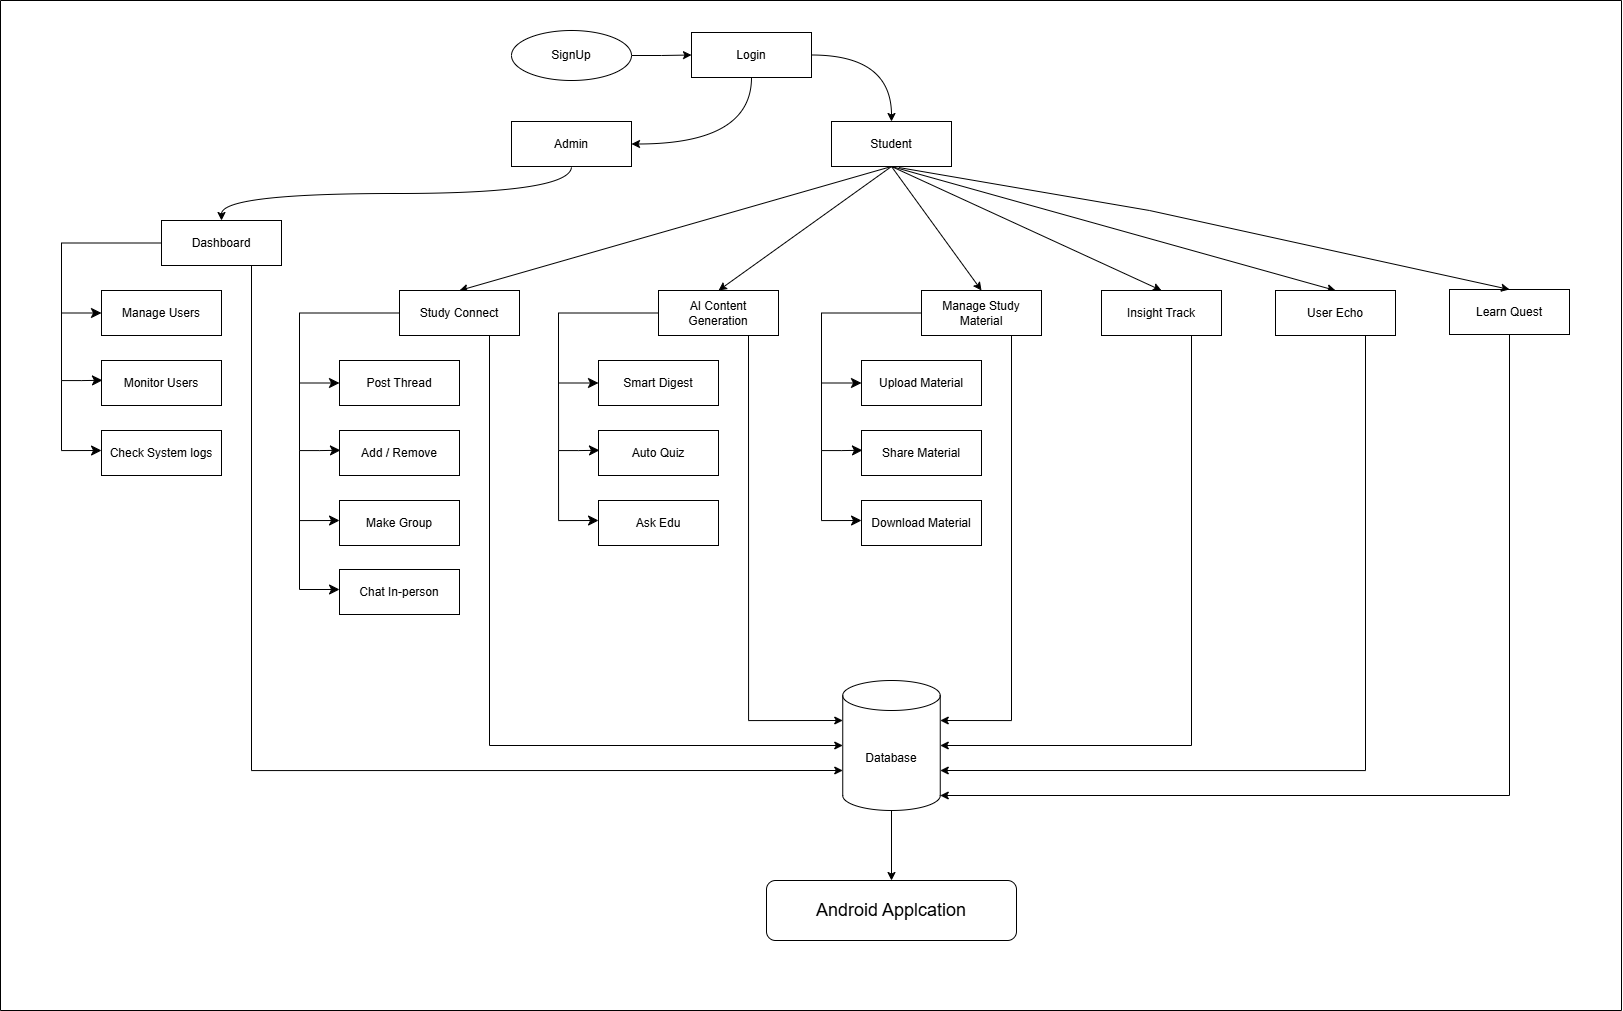

The diagram above was exported from draw.io. Its source (the exported page's mxGraphModel, read from the mxfile embedded in the PNG):
<mxGraphModel dx="2456" dy="865" grid="1" gridSize="10" guides="1" tooltips="1" connect="1" arrows="1" fold="1" page="1" pageScale="1" pageWidth="850" pageHeight="1100" math="0" shadow="0">
  <root>
    <mxCell id="0" />
    <mxCell id="1" parent="0" />
    <mxCell id="EcAc0h1CeIanCbi1olVM-11" style="edgeStyle=orthogonalEdgeStyle;curved=1;rounded=0;orthogonalLoop=1;jettySize=auto;html=1;exitX=1;exitY=0.5;exitDx=0;exitDy=0;entryX=0;entryY=0.5;entryDx=0;entryDy=0;" parent="1" source="EcAc0h1CeIanCbi1olVM-2" target="EcAc0h1CeIanCbi1olVM-3" edge="1">
      <mxGeometry relative="1" as="geometry" />
    </mxCell>
    <mxCell id="EcAc0h1CeIanCbi1olVM-2" value="SignUp" style="ellipse;whiteSpace=wrap;html=1;" parent="1" vertex="1">
      <mxGeometry x="470" y="90" width="120" height="50" as="geometry" />
    </mxCell>
    <mxCell id="EcAc0h1CeIanCbi1olVM-9" style="edgeStyle=orthogonalEdgeStyle;curved=1;rounded=0;orthogonalLoop=1;jettySize=auto;html=1;exitX=1;exitY=0.5;exitDx=0;exitDy=0;entryX=0.5;entryY=0;entryDx=0;entryDy=0;" parent="1" source="EcAc0h1CeIanCbi1olVM-3" target="EcAc0h1CeIanCbi1olVM-4" edge="1">
      <mxGeometry relative="1" as="geometry" />
    </mxCell>
    <mxCell id="EcAc0h1CeIanCbi1olVM-10" style="edgeStyle=orthogonalEdgeStyle;curved=1;rounded=0;orthogonalLoop=1;jettySize=auto;html=1;exitX=0.5;exitY=1;exitDx=0;exitDy=0;entryX=1;entryY=0.5;entryDx=0;entryDy=0;" parent="1" source="EcAc0h1CeIanCbi1olVM-3" target="EcAc0h1CeIanCbi1olVM-5" edge="1">
      <mxGeometry relative="1" as="geometry" />
    </mxCell>
    <mxCell id="EcAc0h1CeIanCbi1olVM-3" value="Login" style="rounded=0;whiteSpace=wrap;html=1;" parent="1" vertex="1">
      <mxGeometry x="650" y="92" width="120" height="45" as="geometry" />
    </mxCell>
    <mxCell id="EcAc0h1CeIanCbi1olVM-80" style="rounded=0;orthogonalLoop=1;jettySize=auto;html=1;exitX=0.5;exitY=1;exitDx=0;exitDy=0;entryX=0.5;entryY=0;entryDx=0;entryDy=0;" parent="1" source="EcAc0h1CeIanCbi1olVM-4" target="EcAc0h1CeIanCbi1olVM-45" edge="1">
      <mxGeometry relative="1" as="geometry" />
    </mxCell>
    <mxCell id="EcAc0h1CeIanCbi1olVM-81" style="rounded=0;orthogonalLoop=1;jettySize=auto;html=1;exitX=0.5;exitY=1;exitDx=0;exitDy=0;entryX=0.5;entryY=0;entryDx=0;entryDy=0;" parent="1" source="EcAc0h1CeIanCbi1olVM-4" target="EcAc0h1CeIanCbi1olVM-52" edge="1">
      <mxGeometry relative="1" as="geometry" />
    </mxCell>
    <mxCell id="EcAc0h1CeIanCbi1olVM-82" style="rounded=0;orthogonalLoop=1;jettySize=auto;html=1;exitX=0.5;exitY=1;exitDx=0;exitDy=0;entryX=0.5;entryY=0;entryDx=0;entryDy=0;" parent="1" source="EcAc0h1CeIanCbi1olVM-4" target="EcAc0h1CeIanCbi1olVM-59" edge="1">
      <mxGeometry relative="1" as="geometry" />
    </mxCell>
    <mxCell id="EcAc0h1CeIanCbi1olVM-83" style="rounded=0;orthogonalLoop=1;jettySize=auto;html=1;exitX=0.5;exitY=1;exitDx=0;exitDy=0;entryX=0.5;entryY=0;entryDx=0;entryDy=0;" parent="1" source="EcAc0h1CeIanCbi1olVM-4" target="EcAc0h1CeIanCbi1olVM-66" edge="1">
      <mxGeometry relative="1" as="geometry" />
    </mxCell>
    <mxCell id="EcAc0h1CeIanCbi1olVM-84" style="rounded=0;orthogonalLoop=1;jettySize=auto;html=1;exitX=0.5;exitY=1;exitDx=0;exitDy=0;entryX=0.5;entryY=0;entryDx=0;entryDy=0;" parent="1" source="EcAc0h1CeIanCbi1olVM-4" target="EcAc0h1CeIanCbi1olVM-73" edge="1">
      <mxGeometry relative="1" as="geometry" />
    </mxCell>
    <mxCell id="EcAc0h1CeIanCbi1olVM-4" value="Student" style="rounded=0;whiteSpace=wrap;html=1;" parent="1" vertex="1">
      <mxGeometry x="790" y="181" width="120" height="45" as="geometry" />
    </mxCell>
    <mxCell id="EcAc0h1CeIanCbi1olVM-13" style="edgeStyle=orthogonalEdgeStyle;curved=1;rounded=0;orthogonalLoop=1;jettySize=auto;html=1;exitX=0.5;exitY=1;exitDx=0;exitDy=0;entryX=0.5;entryY=0;entryDx=0;entryDy=0;" parent="1" source="EcAc0h1CeIanCbi1olVM-5" target="EcAc0h1CeIanCbi1olVM-12" edge="1">
      <mxGeometry relative="1" as="geometry" />
    </mxCell>
    <mxCell id="EcAc0h1CeIanCbi1olVM-5" value="Admin" style="rounded=0;whiteSpace=wrap;html=1;" parent="1" vertex="1">
      <mxGeometry x="470" y="181" width="120" height="45" as="geometry" />
    </mxCell>
    <mxCell id="EcAc0h1CeIanCbi1olVM-12" value="Dashboard" style="rounded=0;whiteSpace=wrap;html=1;" parent="1" vertex="1">
      <mxGeometry x="120" y="280" width="120" height="45" as="geometry" />
    </mxCell>
    <mxCell id="EcAc0h1CeIanCbi1olVM-14" value="Manage Users" style="rounded=0;whiteSpace=wrap;html=1;" parent="1" vertex="1">
      <mxGeometry x="60" y="350" width="120" height="45" as="geometry" />
    </mxCell>
    <mxCell id="EcAc0h1CeIanCbi1olVM-15" value="Monitor Users" style="rounded=0;whiteSpace=wrap;html=1;" parent="1" vertex="1">
      <mxGeometry x="60" y="420" width="120" height="45" as="geometry" />
    </mxCell>
    <mxCell id="EcAc0h1CeIanCbi1olVM-16" value="Check System logs" style="rounded=0;whiteSpace=wrap;html=1;" parent="1" vertex="1">
      <mxGeometry x="60" y="490" width="120" height="45" as="geometry" />
    </mxCell>
    <mxCell id="EcAc0h1CeIanCbi1olVM-21" value="" style="edgeStyle=elbowEdgeStyle;elbow=vertical;endArrow=classic;html=1;curved=0;rounded=0;endSize=8;startSize=8;entryX=0;entryY=0.5;entryDx=0;entryDy=0;exitX=0;exitY=0.5;exitDx=0;exitDy=0;" parent="1" source="EcAc0h1CeIanCbi1olVM-12" target="EcAc0h1CeIanCbi1olVM-14" edge="1">
      <mxGeometry width="50" height="50" relative="1" as="geometry">
        <mxPoint x="-20" y="390" as="sourcePoint" />
        <mxPoint x="30" y="340" as="targetPoint" />
        <Array as="points">
          <mxPoint x="20" y="330" />
        </Array>
      </mxGeometry>
    </mxCell>
    <mxCell id="EcAc0h1CeIanCbi1olVM-22" value="" style="edgeStyle=segmentEdgeStyle;endArrow=classic;html=1;curved=0;rounded=0;endSize=8;startSize=8;entryX=0.008;entryY=0.44;entryDx=0;entryDy=0;entryPerimeter=0;" parent="1" target="EcAc0h1CeIanCbi1olVM-15" edge="1">
      <mxGeometry width="50" height="50" relative="1" as="geometry">
        <mxPoint x="20" y="370" as="sourcePoint" />
        <mxPoint x="40" y="460" as="targetPoint" />
        <Array as="points">
          <mxPoint x="20" y="440" />
          <mxPoint x="40" y="440" />
        </Array>
      </mxGeometry>
    </mxCell>
    <mxCell id="EcAc0h1CeIanCbi1olVM-23" value="" style="edgeStyle=segmentEdgeStyle;endArrow=classic;html=1;curved=0;rounded=0;endSize=8;startSize=8;entryX=0.008;entryY=0.44;entryDx=0;entryDy=0;entryPerimeter=0;" parent="1" edge="1">
      <mxGeometry width="50" height="50" relative="1" as="geometry">
        <mxPoint x="20" y="440" as="sourcePoint" />
        <mxPoint x="60.040000000000006" y="510" as="targetPoint" />
        <Array as="points">
          <mxPoint x="20" y="510" />
        </Array>
      </mxGeometry>
    </mxCell>
    <mxCell id="EcAc0h1CeIanCbi1olVM-45" value="Study Connect" style="rounded=0;whiteSpace=wrap;html=1;" parent="1" vertex="1">
      <mxGeometry x="358" y="350" width="120" height="45" as="geometry" />
    </mxCell>
    <mxCell id="EcAc0h1CeIanCbi1olVM-46" value="Post Thread" style="rounded=0;whiteSpace=wrap;html=1;" parent="1" vertex="1">
      <mxGeometry x="298" y="420" width="120" height="45" as="geometry" />
    </mxCell>
    <mxCell id="EcAc0h1CeIanCbi1olVM-47" value="Add / Remove" style="rounded=0;whiteSpace=wrap;html=1;" parent="1" vertex="1">
      <mxGeometry x="298" y="490" width="120" height="45" as="geometry" />
    </mxCell>
    <mxCell id="EcAc0h1CeIanCbi1olVM-48" value="Make Group" style="rounded=0;whiteSpace=wrap;html=1;" parent="1" vertex="1">
      <mxGeometry x="298" y="560" width="120" height="45" as="geometry" />
    </mxCell>
    <mxCell id="EcAc0h1CeIanCbi1olVM-49" value="" style="edgeStyle=elbowEdgeStyle;elbow=vertical;endArrow=classic;html=1;curved=0;rounded=0;endSize=8;startSize=8;entryX=0;entryY=0.5;entryDx=0;entryDy=0;exitX=0;exitY=0.5;exitDx=0;exitDy=0;" parent="1" source="EcAc0h1CeIanCbi1olVM-45" target="EcAc0h1CeIanCbi1olVM-46" edge="1">
      <mxGeometry width="50" height="50" relative="1" as="geometry">
        <mxPoint x="218" y="460" as="sourcePoint" />
        <mxPoint x="268" y="410" as="targetPoint" />
        <Array as="points">
          <mxPoint x="258" y="400" />
        </Array>
      </mxGeometry>
    </mxCell>
    <mxCell id="EcAc0h1CeIanCbi1olVM-50" value="" style="edgeStyle=segmentEdgeStyle;endArrow=classic;html=1;curved=0;rounded=0;endSize=8;startSize=8;entryX=0.008;entryY=0.44;entryDx=0;entryDy=0;entryPerimeter=0;" parent="1" target="EcAc0h1CeIanCbi1olVM-47" edge="1">
      <mxGeometry width="50" height="50" relative="1" as="geometry">
        <mxPoint x="258" y="440" as="sourcePoint" />
        <mxPoint x="278" y="530" as="targetPoint" />
        <Array as="points">
          <mxPoint x="258" y="510" />
          <mxPoint x="278" y="510" />
        </Array>
      </mxGeometry>
    </mxCell>
    <mxCell id="EcAc0h1CeIanCbi1olVM-51" value="" style="edgeStyle=segmentEdgeStyle;endArrow=classic;html=1;curved=0;rounded=0;endSize=8;startSize=8;entryX=0.008;entryY=0.44;entryDx=0;entryDy=0;entryPerimeter=0;" parent="1" edge="1">
      <mxGeometry width="50" height="50" relative="1" as="geometry">
        <mxPoint x="258" y="510" as="sourcePoint" />
        <mxPoint x="298.03999999999996" y="580" as="targetPoint" />
        <Array as="points">
          <mxPoint x="258" y="580" />
        </Array>
      </mxGeometry>
    </mxCell>
    <mxCell id="EcAc0h1CeIanCbi1olVM-52" value="AI Content Generation" style="rounded=0;whiteSpace=wrap;html=1;" parent="1" vertex="1">
      <mxGeometry x="617" y="350" width="120" height="45" as="geometry" />
    </mxCell>
    <mxCell id="EcAc0h1CeIanCbi1olVM-53" value="Smart Digest" style="rounded=0;whiteSpace=wrap;html=1;" parent="1" vertex="1">
      <mxGeometry x="557" y="420" width="120" height="45" as="geometry" />
    </mxCell>
    <mxCell id="EcAc0h1CeIanCbi1olVM-54" value="Auto Quiz" style="rounded=0;whiteSpace=wrap;html=1;" parent="1" vertex="1">
      <mxGeometry x="557" y="490" width="120" height="45" as="geometry" />
    </mxCell>
    <mxCell id="EcAc0h1CeIanCbi1olVM-55" value="Ask Edu" style="rounded=0;whiteSpace=wrap;html=1;" parent="1" vertex="1">
      <mxGeometry x="557" y="560" width="120" height="45" as="geometry" />
    </mxCell>
    <mxCell id="EcAc0h1CeIanCbi1olVM-56" value="" style="edgeStyle=elbowEdgeStyle;elbow=vertical;endArrow=classic;html=1;curved=0;rounded=0;endSize=8;startSize=8;entryX=0;entryY=0.5;entryDx=0;entryDy=0;exitX=0;exitY=0.5;exitDx=0;exitDy=0;" parent="1" source="EcAc0h1CeIanCbi1olVM-52" target="EcAc0h1CeIanCbi1olVM-53" edge="1">
      <mxGeometry width="50" height="50" relative="1" as="geometry">
        <mxPoint x="477" y="460" as="sourcePoint" />
        <mxPoint x="527" y="410" as="targetPoint" />
        <Array as="points">
          <mxPoint x="517" y="400" />
        </Array>
      </mxGeometry>
    </mxCell>
    <mxCell id="EcAc0h1CeIanCbi1olVM-57" value="" style="edgeStyle=segmentEdgeStyle;endArrow=classic;html=1;curved=0;rounded=0;endSize=8;startSize=8;entryX=0.008;entryY=0.44;entryDx=0;entryDy=0;entryPerimeter=0;" parent="1" target="EcAc0h1CeIanCbi1olVM-54" edge="1">
      <mxGeometry width="50" height="50" relative="1" as="geometry">
        <mxPoint x="517" y="440" as="sourcePoint" />
        <mxPoint x="537" y="530" as="targetPoint" />
        <Array as="points">
          <mxPoint x="517" y="510" />
          <mxPoint x="537" y="510" />
        </Array>
      </mxGeometry>
    </mxCell>
    <mxCell id="EcAc0h1CeIanCbi1olVM-58" value="" style="edgeStyle=segmentEdgeStyle;endArrow=classic;html=1;curved=0;rounded=0;endSize=8;startSize=8;entryX=0.008;entryY=0.44;entryDx=0;entryDy=0;entryPerimeter=0;" parent="1" edge="1">
      <mxGeometry width="50" height="50" relative="1" as="geometry">
        <mxPoint x="517" y="510" as="sourcePoint" />
        <mxPoint x="557.04" y="580" as="targetPoint" />
        <Array as="points">
          <mxPoint x="517" y="580" />
        </Array>
      </mxGeometry>
    </mxCell>
    <mxCell id="EcAc0h1CeIanCbi1olVM-59" value="Manage Study Material" style="rounded=0;whiteSpace=wrap;html=1;" parent="1" vertex="1">
      <mxGeometry x="880" y="350" width="120" height="45" as="geometry" />
    </mxCell>
    <mxCell id="EcAc0h1CeIanCbi1olVM-60" value="Upload Material" style="rounded=0;whiteSpace=wrap;html=1;" parent="1" vertex="1">
      <mxGeometry x="820" y="420" width="120" height="45" as="geometry" />
    </mxCell>
    <mxCell id="EcAc0h1CeIanCbi1olVM-61" value="Share Material" style="rounded=0;whiteSpace=wrap;html=1;" parent="1" vertex="1">
      <mxGeometry x="820" y="490" width="120" height="45" as="geometry" />
    </mxCell>
    <mxCell id="EcAc0h1CeIanCbi1olVM-62" value="Download Material" style="rounded=0;whiteSpace=wrap;html=1;" parent="1" vertex="1">
      <mxGeometry x="820" y="560" width="120" height="45" as="geometry" />
    </mxCell>
    <mxCell id="EcAc0h1CeIanCbi1olVM-63" value="" style="edgeStyle=elbowEdgeStyle;elbow=vertical;endArrow=classic;html=1;curved=0;rounded=0;endSize=8;startSize=8;entryX=0;entryY=0.5;entryDx=0;entryDy=0;exitX=0;exitY=0.5;exitDx=0;exitDy=0;" parent="1" source="EcAc0h1CeIanCbi1olVM-59" target="EcAc0h1CeIanCbi1olVM-60" edge="1">
      <mxGeometry width="50" height="50" relative="1" as="geometry">
        <mxPoint x="740" y="460" as="sourcePoint" />
        <mxPoint x="790" y="410" as="targetPoint" />
        <Array as="points">
          <mxPoint x="780" y="400" />
        </Array>
      </mxGeometry>
    </mxCell>
    <mxCell id="EcAc0h1CeIanCbi1olVM-64" value="" style="edgeStyle=segmentEdgeStyle;endArrow=classic;html=1;curved=0;rounded=0;endSize=8;startSize=8;entryX=0.008;entryY=0.44;entryDx=0;entryDy=0;entryPerimeter=0;" parent="1" target="EcAc0h1CeIanCbi1olVM-61" edge="1">
      <mxGeometry width="50" height="50" relative="1" as="geometry">
        <mxPoint x="780" y="440" as="sourcePoint" />
        <mxPoint x="800" y="530" as="targetPoint" />
        <Array as="points">
          <mxPoint x="780" y="510" />
          <mxPoint x="800" y="510" />
        </Array>
      </mxGeometry>
    </mxCell>
    <mxCell id="EcAc0h1CeIanCbi1olVM-65" value="" style="edgeStyle=segmentEdgeStyle;endArrow=classic;html=1;curved=0;rounded=0;endSize=8;startSize=8;entryX=0.008;entryY=0.44;entryDx=0;entryDy=0;entryPerimeter=0;" parent="1" edge="1">
      <mxGeometry width="50" height="50" relative="1" as="geometry">
        <mxPoint x="780" y="510" as="sourcePoint" />
        <mxPoint x="820.04" y="580" as="targetPoint" />
        <Array as="points">
          <mxPoint x="780" y="580" />
        </Array>
      </mxGeometry>
    </mxCell>
    <mxCell id="EcAc0h1CeIanCbi1olVM-66" value="Insight Track" style="rounded=0;whiteSpace=wrap;html=1;" parent="1" vertex="1">
      <mxGeometry x="1060" y="350" width="120" height="45" as="geometry" />
    </mxCell>
    <mxCell id="EcAc0h1CeIanCbi1olVM-73" value="User Echo" style="rounded=0;whiteSpace=wrap;html=1;" parent="1" vertex="1">
      <mxGeometry x="1234" y="350" width="120" height="45" as="geometry" />
    </mxCell>
    <mxCell id="EcAc0h1CeIanCbi1olVM-85" value="Learn Quest" style="rounded=0;whiteSpace=wrap;html=1;" parent="1" vertex="1">
      <mxGeometry x="1408" y="349" width="120" height="45" as="geometry" />
    </mxCell>
    <mxCell id="EcAc0h1CeIanCbi1olVM-96" style="edgeStyle=orthogonalEdgeStyle;curved=1;rounded=0;orthogonalLoop=1;jettySize=auto;html=1;exitX=0.5;exitY=1;exitDx=0;exitDy=0;exitPerimeter=0;entryX=0.5;entryY=0;entryDx=0;entryDy=0;" parent="1" source="EcAc0h1CeIanCbi1olVM-87" target="EcAc0h1CeIanCbi1olVM-95" edge="1">
      <mxGeometry relative="1" as="geometry" />
    </mxCell>
    <mxCell id="EcAc0h1CeIanCbi1olVM-87" value="Database" style="shape=cylinder3;whiteSpace=wrap;html=1;boundedLbl=1;backgroundOutline=1;size=15;" parent="1" vertex="1">
      <mxGeometry x="801.25" y="740" width="97.5" height="130" as="geometry" />
    </mxCell>
    <mxCell id="EcAc0h1CeIanCbi1olVM-88" style="edgeStyle=orthogonalEdgeStyle;rounded=0;orthogonalLoop=1;jettySize=auto;html=1;exitX=0.75;exitY=1;exitDx=0;exitDy=0;entryX=0;entryY=0;entryDx=0;entryDy=90;entryPerimeter=0;" parent="1" source="EcAc0h1CeIanCbi1olVM-12" target="EcAc0h1CeIanCbi1olVM-87" edge="1">
      <mxGeometry relative="1" as="geometry" />
    </mxCell>
    <mxCell id="EcAc0h1CeIanCbi1olVM-89" style="edgeStyle=orthogonalEdgeStyle;rounded=0;orthogonalLoop=1;jettySize=auto;html=1;exitX=0.75;exitY=1;exitDx=0;exitDy=0;entryX=0;entryY=0.5;entryDx=0;entryDy=0;entryPerimeter=0;" parent="1" source="EcAc0h1CeIanCbi1olVM-45" target="EcAc0h1CeIanCbi1olVM-87" edge="1">
      <mxGeometry relative="1" as="geometry" />
    </mxCell>
    <mxCell id="EcAc0h1CeIanCbi1olVM-90" style="edgeStyle=orthogonalEdgeStyle;rounded=0;orthogonalLoop=1;jettySize=auto;html=1;exitX=0.75;exitY=1;exitDx=0;exitDy=0;entryX=0;entryY=0;entryDx=0;entryDy=40;entryPerimeter=0;" parent="1" source="EcAc0h1CeIanCbi1olVM-52" target="EcAc0h1CeIanCbi1olVM-87" edge="1">
      <mxGeometry relative="1" as="geometry" />
    </mxCell>
    <mxCell id="EcAc0h1CeIanCbi1olVM-91" style="edgeStyle=orthogonalEdgeStyle;rounded=0;orthogonalLoop=1;jettySize=auto;html=1;exitX=0.75;exitY=1;exitDx=0;exitDy=0;entryX=1;entryY=0;entryDx=0;entryDy=40;entryPerimeter=0;" parent="1" source="EcAc0h1CeIanCbi1olVM-59" target="EcAc0h1CeIanCbi1olVM-87" edge="1">
      <mxGeometry relative="1" as="geometry" />
    </mxCell>
    <mxCell id="EcAc0h1CeIanCbi1olVM-92" style="edgeStyle=orthogonalEdgeStyle;rounded=0;orthogonalLoop=1;jettySize=auto;html=1;exitX=0.75;exitY=1;exitDx=0;exitDy=0;entryX=1;entryY=0.5;entryDx=0;entryDy=0;entryPerimeter=0;" parent="1" source="EcAc0h1CeIanCbi1olVM-66" target="EcAc0h1CeIanCbi1olVM-87" edge="1">
      <mxGeometry relative="1" as="geometry" />
    </mxCell>
    <mxCell id="EcAc0h1CeIanCbi1olVM-93" style="edgeStyle=orthogonalEdgeStyle;rounded=0;orthogonalLoop=1;jettySize=auto;html=1;exitX=0.75;exitY=1;exitDx=0;exitDy=0;entryX=1;entryY=0;entryDx=0;entryDy=90;entryPerimeter=0;" parent="1" source="EcAc0h1CeIanCbi1olVM-73" target="EcAc0h1CeIanCbi1olVM-87" edge="1">
      <mxGeometry relative="1" as="geometry" />
    </mxCell>
    <mxCell id="EcAc0h1CeIanCbi1olVM-94" style="edgeStyle=orthogonalEdgeStyle;rounded=0;orthogonalLoop=1;jettySize=auto;html=1;exitX=0.5;exitY=1;exitDx=0;exitDy=0;entryX=1;entryY=1;entryDx=0;entryDy=-15;entryPerimeter=0;" parent="1" source="EcAc0h1CeIanCbi1olVM-85" target="EcAc0h1CeIanCbi1olVM-87" edge="1">
      <mxGeometry relative="1" as="geometry" />
    </mxCell>
    <mxCell id="EcAc0h1CeIanCbi1olVM-95" value="&lt;font style=&quot;font-size: 18px;&quot;&gt;Android Applcation&lt;br&gt;&lt;/font&gt;" style="rounded=1;whiteSpace=wrap;html=1;" parent="1" vertex="1">
      <mxGeometry x="725" y="940" width="250" height="60" as="geometry" />
    </mxCell>
    <mxCell id="EcAc0h1CeIanCbi1olVM-97" value="" style="swimlane;startSize=0;" parent="1" vertex="1">
      <mxGeometry x="-41" y="60" width="1621" height="1010" as="geometry" />
    </mxCell>
    <mxCell id="vdyFkQtIgTN4a8FGGSVj-1" value="Chat In-person" style="rounded=0;whiteSpace=wrap;html=1;" vertex="1" parent="EcAc0h1CeIanCbi1olVM-97">
      <mxGeometry x="339" y="569" width="120" height="45" as="geometry" />
    </mxCell>
    <mxCell id="vdyFkQtIgTN4a8FGGSVj-2" value="" style="edgeStyle=segmentEdgeStyle;endArrow=classic;html=1;curved=0;rounded=0;endSize=8;startSize=8;entryX=0.008;entryY=0.44;entryDx=0;entryDy=0;entryPerimeter=0;" edge="1" parent="EcAc0h1CeIanCbi1olVM-97">
      <mxGeometry width="50" height="50" relative="1" as="geometry">
        <mxPoint x="299" y="519" as="sourcePoint" />
        <mxPoint x="339.03999999999996" y="589" as="targetPoint" />
        <Array as="points">
          <mxPoint x="299" y="589" />
        </Array>
      </mxGeometry>
    </mxCell>
    <mxCell id="vdyFkQtIgTN4a8FGGSVj-4" style="rounded=0;orthogonalLoop=1;jettySize=auto;html=1;entryX=0.5;entryY=0;entryDx=0;entryDy=0;exitX=0.561;exitY=1.045;exitDx=0;exitDy=0;exitPerimeter=0;" edge="1" parent="1" target="EcAc0h1CeIanCbi1olVM-85">
      <mxGeometry relative="1" as="geometry">
        <mxPoint x="857.3200000000002" y="227.02499999999998" as="sourcePoint" />
        <mxPoint x="1630" y="349" as="targetPoint" />
        <Array as="points">
          <mxPoint x="1108" y="270" />
        </Array>
      </mxGeometry>
    </mxCell>
  </root>
</mxGraphModel>